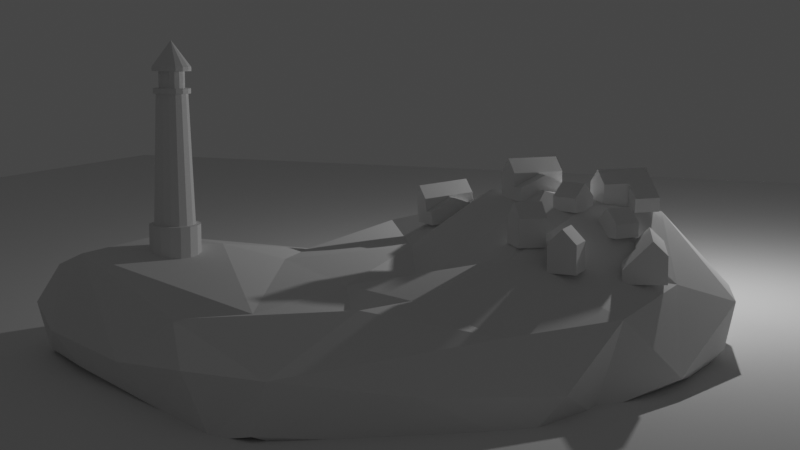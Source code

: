 # Source: lighthouse.blend  (saved by Blender 3.3.6; exported with 4.5.12 LTS)
import bpy
from mathutils import Matrix  # noqa: F401  (used for matrix-valued properties, if any)

bpy.ops.wm.read_factory_settings(use_empty=True)
scene = bpy.context.scene
scene.name = 'Scene'

# ---- collections
col_collection = bpy.data.collections.new('Collection'); scene.collection.children.link(col_collection)
col_houses = bpy.data.collections.new('Houses'); scene.collection.children.link(col_houses)

# ---- world
world_world = bpy.data.worlds.new('World'); scene.world = world_world
world_world.use_nodes = True; world_world.node_tree.nodes.clear()
_N = world_world.node_tree.nodes; _L = world_world.node_tree.links
n0 = _N.new('ShaderNodeOutputWorld'); n0.name = 'World Output'; n0.location = (300, 300)
n1 = _N.new('ShaderNodeBackground'); n1.name = 'Background'; n1.location = (10, 300)
n1.inputs[0].default_value = (0.05088, 0.05088, 0.05088, 1.0)
_L.new(n1.outputs[0], n0.inputs[0])
n0.is_active_output = True
world_world.color = (0.05088, 0.05088, 0.05088)
world_world.use_sun_shadow = False
world_world.sun_shadow_jitter_overblur = 0.0

# ---- cameras
cam_camera = bpy.data.cameras.new('Camera')
cam_camera.clip_end = 100.0
cam_camera.ortho_scale = 7.314

# ---- lights
light_light = bpy.data.lights.new('Light', 'POINT')
light_light.transmission_factor = 0.0
light_light.energy = 1000.0
light_light.shadow_soft_size = 0.1
light_light.shadow_maximum_resolution = 0.006
light_light.use_absolute_resolution = True

# ---- meshes
me_cylinder_001 = bpy.data.meshes.new('Cylinder.001')
me_cylinder_001.from_pydata([(0.0, 1.0, -1.0), (0.0, 0.8035, 1.0), (0.3827, 0.9239, -1.0), (0.3075, 0.7423, 1.0), (0.7071, 0.7071, -1.0), (0.5682, 0.5682, 1.0), (0.9239, 0.3827, -1.0), (0.7423, 0.3075, 1.0), (1.0, 0.0, -1.0), (0.8035, 0.0, 1.0), (0.9239, -0.3827, -1.0), (0.7423, -0.3075, 1.0), (0.7071, -0.7071, -1.0), (0.5682, -0.5682, 1.0), (0.3827, -0.9239, -1.0), (0.3075, -0.7423, 1.0), (0.0, -1.0, -1.0), (0.0, -0.8035, 1.0), (-0.3827, -0.9239, -1.0), (-0.3075, -0.7423, 1.0), (-0.7071, -0.7071, -1.0), (-0.5682, -0.5682, 1.0), (-0.9239, -0.3827, -1.0), (-0.7423, -0.3075, 1.0), (-1.0, 0.0, -1.0), (-0.8035, 0.0, 1.0), (-0.9239, 0.3827, -1.0), (-0.7423, 0.3075, 1.0), (-0.7071, 0.7071, -1.0), (-0.5682, 0.5682, 1.0), (-0.3827, 0.9239, -1.0), (-0.3075, 0.7423, 1.0), (0.3827, 0.9239, 1.0), (0.0, 1.0, 1.0), (0.7071, 0.7071, 1.0), (0.9239, 0.3827, 1.0), (1.0, 0.0, 1.0), (0.9239, -0.3827, 1.0), (0.7071, -0.7071, 1.0), (0.3827, -0.9239, 1.0), (0.0, -1.0, 1.0), (-0.3827, -0.9239, 1.0), (-0.7071, -0.7071, 1.0), (-0.9239, -0.3827, 1.0), (-1.0, 0.0, 1.0), (-0.9239, 0.3827, 1.0), (-0.7071, 0.7071, 1.0), (-0.3827, 0.9239, 1.0), (0.236, 0.5696, 6.001), (0.0, 0.6166, 6.001), (0.436, 0.436, 6.001), (0.5696, 0.236, 6.001), (0.6166, 0.0, 6.001), (0.5696, -0.236, 6.001), (0.436, -0.436, 6.001), (0.236, -0.5696, 6.001), (0.0, -0.6166, 6.001), (-0.236, -0.5696, 6.001), (-0.436, -0.436, 6.001), (-0.5696, -0.236, 6.001), (-0.6166, 0.0, 6.001), (-0.5696, 0.236, 6.001), (-0.436, 0.436, 6.001), (-0.236, 0.5696, 6.001), (0.2763, 0.6671, 6.001), (0.0, 0.722, 6.001), (0.5105, 0.5105, 6.001), (0.6671, 0.2763, 6.001), (0.722, 0.0, 6.001), (0.6671, -0.2763, 6.001), (0.5105, -0.5105, 6.001), (0.2763, -0.6671, 6.001), (0.0, -0.722, 6.001), (-0.2763, -0.6671, 6.001), (-0.5105, -0.5105, 6.001), (-0.6671, -0.2763, 6.001), (-0.722, 0.0, 6.001), (-0.6671, 0.2763, 6.001), (-0.5105, 0.5105, 6.001), (-0.2763, 0.6671, 6.001), (0.191, 0.4611, 6.197), (0.0, 0.4991, 6.197), (0.3529, 0.3529, 6.197), (0.4611, 0.191, 6.197), (0.4991, 0.0, 6.197), (0.4611, -0.191, 6.197), (0.3529, -0.3529, 6.197), (0.191, -0.4611, 6.197), (0.0, -0.4991, 6.197), (-0.191, -0.4611, 6.197), (-0.3529, -0.3529, 6.197), (-0.4611, -0.191, 6.197), (-0.4991, 0.0, 6.197), (-0.4611, 0.191, 6.197), (-0.3529, 0.3529, 6.197), (-0.191, 0.4611, 6.197), (0.2763, 0.6671, 6.197), (0.0, 0.722, 6.197), (0.5105, 0.5105, 6.197), (0.6671, 0.2763, 6.197), (0.722, 0.0, 6.197), (0.6671, -0.2763, 6.197), (0.5105, -0.5105, 6.197), (0.2763, -0.6671, 6.197), (0.0, -0.722, 6.197), (-0.2763, -0.6671, 6.197), (-0.5105, -0.5105, 6.197), (-0.6671, -0.2763, 6.197), (-0.722, 0.0, 6.197), (-0.6671, 0.2763, 6.197), (-0.5105, 0.5105, 6.197), (-0.2763, 0.6671, 6.197), (0.191, 0.4611, 6.84), (0.0, 0.4991, 6.84), (0.3529, 0.3529, 6.84), (0.4611, 0.191, 6.84), (0.4991, 0.0, 6.84), (0.4611, -0.191, 6.84), (0.3529, -0.3529, 6.84), (0.191, -0.4611, 6.84), (0.0, -0.4991, 6.84), (-0.191, -0.4611, 6.84), (-0.3529, -0.3529, 6.84), (-0.4611, -0.191, 6.84), (-0.4991, 0.0, 6.84), (-0.4611, 0.191, 6.84), (-0.3529, 0.3529, 6.84), (-0.191, 0.4611, 6.84), (0.2865, 0.6916, 6.84), (0.0, 0.7486, 6.84), (0.5293, 0.5293, 6.84), (0.6916, 0.2865, 6.84), (0.7486, 0.0, 6.84), (0.6916, -0.2865, 6.84), (0.5293, -0.5293, 6.84), (0.2865, -0.6916, 6.84), (0.0, -0.7486, 6.84), (-0.2865, -0.6916, 6.84), (-0.5293, -0.5293, 6.84), (-0.6916, -0.2865, 6.84), (-0.7486, 0.0, 6.84), (-0.6916, 0.2865, 6.84), (-0.5293, 0.5293, 6.84), (-0.2865, 0.6916, 6.84), (0.2865, 0.6916, 7.0), (0.0, 0.7486, 7.0), (0.5293, 0.5293, 7.0), (0.6916, 0.2865, 7.0), (0.7486, 0.0, 7.0), (0.6916, -0.2865, 7.0), (0.5293, -0.5293, 7.0), (0.2865, -0.6916, 7.0), (0.0, -0.7486, 7.0), (-0.2865, -0.6916, 7.0), (-0.5293, -0.5293, 7.0), (-0.6916, -0.2865, 7.0), (-0.7486, 0.0, 7.0), (-0.6916, 0.2865, 7.0), (-0.5293, 0.5293, 7.0), (-0.2865, 0.6916, 7.0), (0.0, 0.0, 7.989), (0.0, 0.0, 7.989), (0.0, 0.0, 7.989), (0.0, 0.0, 7.989), (0.0, 0.0, 7.989), (0.0, 0.0, 7.989), (0.0, 0.0, 7.989), (0.0, 0.0, 7.989), (0.0, 0.0, 7.989), (0.0, 0.0, 7.989), (0.0, 0.0, 7.989), (0.0, 0.0, 7.989), (0.0, 0.0, 7.989), (0.0, 0.0, 7.989), (0.0, 0.0, 7.989), (0.0, 0.0, 7.989)], [], [(0, 33, 32, 2), (2, 32, 34, 4), (4, 34, 35, 6), (6, 35, 36, 8), (8, 36, 37, 10), (10, 37, 38, 12), (12, 38, 39, 14), (14, 39, 40, 16), (16, 40, 41, 18), (18, 41, 42, 20), (20, 42, 43, 22), (22, 43, 44, 24), (24, 44, 45, 26), (26, 45, 46, 28), (29, 27, 61, 62), (28, 46, 47, 30), (30, 47, 33, 0), (0, 2, 4, 6, 8, 10, 12, 14, 16, 18, 20, 22, 24, 26, 28, 30), (1, 3, 32, 33), (3, 5, 34, 32), (5, 7, 35, 34), (7, 9, 36, 35), (9, 11, 37, 36), (11, 13, 38, 37), (13, 15, 39, 38), (15, 17, 40, 39), (17, 19, 41, 40), (19, 21, 42, 41), (21, 23, 43, 42), (23, 25, 44, 43), (25, 27, 45, 44), (27, 29, 46, 45), (29, 31, 47, 46), (31, 1, 33, 47), (52, 51, 67, 68), (15, 13, 54, 55), (31, 29, 62, 63), (17, 15, 55, 56), (3, 1, 49, 48), (1, 31, 63, 49), (19, 17, 56, 57), (5, 3, 48, 50), (21, 19, 57, 58), (7, 5, 50, 51), (23, 21, 58, 59), (9, 7, 51, 52), (25, 23, 59, 60), (11, 9, 52, 53), (27, 25, 60, 61), (13, 11, 53, 54), (73, 72, 104, 105), (60, 59, 75, 76), (53, 52, 68, 69), (61, 60, 76, 77), (54, 53, 69, 70), (62, 61, 77, 78), (55, 54, 70, 71), (63, 62, 78, 79), (56, 55, 71, 72), (48, 49, 65, 64), (49, 63, 79, 65), (57, 56, 72, 73), (50, 48, 64, 66), (58, 57, 73, 74), (51, 50, 66, 67), (59, 58, 74, 75), (90, 89, 121, 122), (66, 64, 96, 98), (74, 73, 105, 106), (67, 66, 98, 99), (75, 74, 106, 107), (68, 67, 99, 100), (76, 75, 107, 108), (69, 68, 100, 101), (77, 76, 108, 109), (70, 69, 101, 102), (78, 77, 109, 110), (71, 70, 102, 103), (79, 78, 110, 111), (72, 71, 103, 104), (64, 65, 97, 96), (65, 79, 111, 97), (81, 80, 96, 97), (80, 82, 98, 96), (82, 83, 99, 98), (83, 84, 100, 99), (84, 85, 101, 100), (85, 86, 102, 101), (86, 87, 103, 102), (87, 88, 104, 103), (88, 89, 105, 104), (89, 90, 106, 105), (90, 91, 107, 106), (91, 92, 108, 107), (92, 93, 109, 108), (93, 94, 110, 109), (94, 95, 111, 110), (95, 81, 97, 111), (127, 126, 142, 143), (83, 82, 114, 115), (91, 90, 122, 123), (84, 83, 115, 116), (92, 91, 123, 124), (85, 84, 116, 117), (93, 92, 124, 125), (86, 85, 117, 118), (94, 93, 125, 126), (87, 86, 118, 119), (95, 94, 126, 127), (88, 87, 119, 120), (80, 81, 113, 112), (81, 95, 127, 113), (89, 88, 120, 121), (82, 80, 112, 114), (136, 135, 151, 152), (120, 119, 135, 136), (112, 113, 129, 128), (113, 127, 143, 129), (121, 120, 136, 137), (114, 112, 128, 130), (122, 121, 137, 138), (115, 114, 130, 131), (123, 122, 138, 139), (116, 115, 131, 132), (124, 123, 139, 140), (117, 116, 132, 133), (125, 124, 140, 141), (118, 117, 133, 134), (126, 125, 141, 142), (119, 118, 134, 135), (157, 156, 172, 173), (128, 129, 145, 144), (129, 143, 159, 145), (137, 136, 152, 153), (130, 128, 144, 146), (138, 137, 153, 154), (131, 130, 146, 147), (139, 138, 154, 155), (132, 131, 147, 148), (140, 139, 155, 156), (133, 132, 148, 149), (141, 140, 156, 157), (134, 133, 149, 150), (142, 141, 157, 158), (135, 134, 150, 151), (143, 142, 158, 159), (160, 161, 175, 174, 173, 172, 171, 170, 169, 168, 167, 166, 165, 164, 163, 162), (150, 149, 165, 166), (158, 157, 173, 174), (151, 150, 166, 167), (159, 158, 174, 175), (152, 151, 167, 168), (144, 145, 161, 160), (145, 159, 175, 161), (153, 152, 168, 169), (146, 144, 160, 162), (154, 153, 169, 170), (147, 146, 162, 163), (155, 154, 170, 171), (148, 147, 163, 164), (156, 155, 171, 172), (149, 148, 164, 165)])
_uv = me_cylinder_001.uv_layers.new(name='UVMap')
_uv.uv.foreach_set('vector', [1.0, 0.5, 1.0, 1.0, 0.9375, 1.0, 0.9375, 0.5, 0.9375, 0.5, 0.9375, 1.0, 0.875, 1.0, 0.875, 0.5, 0.875, 0.5, 0.875, 1.0, 0.8125, 1.0, 0.8125, 0.5, 0.8125, 0.5, 0.8125, 1.0, 0.75, 1.0, 0.75, 0.5, 0.75, 0.5, 0.75, 1.0, 0.6875, 1.0, 0.6875, 0.5, 0.6875, 0.5, 0.6875, 1.0, 0.625, 1.0, 0.625, 0.5, 0.625, 0.5, 0.625, 1.0, 0.5625, 1.0, 0.5625, 0.5, 0.5625, 0.5, 0.5625, 1.0, 0.5, 1.0, 0.5, 0.5, 0.5, 0.5, 0.5, 1.0, 0.4375, 1.0, 0.4375, 0.5, 0.4375, 0.5, 0.4375, 1.0, 0.375, 1.0, 0.375, 0.5, 0.375, 0.5, 0.375, 1.0, 0.3125, 1.0, 0.3125, 0.5, 0.3125, 0.5, 0.3125, 1.0, 0.25, 1.0, 0.25, 0.5, 0.25, 0.5, 0.25, 1.0, 0.1875, 1.0, 0.1875, 0.5, 0.1875, 0.5, 0.1875, 1.0, 0.125, 1.0, 0.125, 0.5, 0.1136, 0.3864, 0.07184, 0.3238, 0.07184, 0.3238, 0.1136, 0.3864, 0.125, 0.5, 0.125, 1.0, 0.0625, 1.0, 0.0625, 0.5, 0.0625, 0.5, 0.0625, 1.0, 0.0, 1.0, 0.0, 0.5, 0.75, 0.49, 0.8418, 0.4717, 0.9197, 0.4197, 0.9717, 0.3418, 0.99, 0.25, 0.9717, 0.1582, 0.9197, 0.08029, 0.8418, 0.02827, 0.75, 0.01, 0.6582, 0.02827, 0.5803, 0.08029, 0.5283, 0.1582, 0.51, 0.25, 0.5283, 0.3418, 0.5803, 0.4197, 0.6582, 0.4717, 0.25, 0.4428, 0.3238, 0.4282, 0.3418, 0.4717, 0.25, 0.49, 0.3238, 0.4282, 0.3864, 0.3864, 0.4197, 0.4197, 0.3418, 0.4717, 0.3864, 0.3864, 0.4282, 0.3238, 0.4717, 0.3418, 0.4197, 0.4197, 0.4282, 0.3238, 0.4428, 0.25, 0.49, 0.25, 0.4717, 0.3418, 0.4428, 0.25, 0.4282, 0.1762, 0.4717, 0.1582, 0.49, 0.25, 0.4282, 0.1762, 0.3864, 0.1136, 0.4197, 0.08029, 0.4717, 0.1582, 0.3864, 0.1136, 0.3238, 0.07184, 0.3418, 0.02827, 0.4197, 0.08029, 0.3238, 0.07184, 0.25, 0.05716, 0.25, 0.01, 0.3418, 0.02827, 0.25, 0.05716, 0.1762, 0.07184, 0.1582, 0.02827, 0.25, 0.01, 0.1762, 0.07184, 0.1136, 0.1136, 0.08029, 0.08029, 0.1582, 0.02827, 0.1136, 0.1136, 0.07184, 0.1762, 0.02827, 0.1582, 0.08029, 0.08029, 0.07184, 0.1762, 0.05716, 0.25, 0.01, 0.25, 0.02827, 0.1582, 0.05716, 0.25, 0.07184, 0.3238, 0.02827, 0.3418, 0.01, 0.25, 0.07184, 0.3238, 0.1136, 0.3864, 0.08029, 0.4197, 0.02827, 0.3418, 0.1136, 0.3864, 0.1762, 0.4282, 0.1582, 0.4717, 0.08029, 0.4197, 0.1762, 0.4282, 0.25, 0.4428, 0.25, 0.49, 0.1582, 0.4717, 0.4428, 0.25, 0.4282, 0.3238, 0.4282, 0.3238, 0.4428, 0.25, 0.3238, 0.07184, 0.3864, 0.1136, 0.3864, 0.1136, 0.3238, 0.07184, 0.1762, 0.4282, 0.1136, 0.3864, 0.1136, 0.3864, 0.1762, 0.4282, 0.25, 0.05716, 0.3238, 0.07184, 0.3238, 0.07184, 0.25, 0.05716, 0.3238, 0.4282, 0.25, 0.4428, 0.25, 0.4428, 0.3238, 0.4282, 0.25, 0.4428, 0.1762, 0.4282, 0.1762, 0.4282, 0.25, 0.4428, 0.1762, 0.07184, 0.25, 0.05716, 0.25, 0.05716, 0.1762, 0.07184, 0.3864, 0.3864, 0.3238, 0.4282, 0.3238, 0.4282, 0.3864, 0.3864, 0.1136, 0.1136, 0.1762, 0.07184, 0.1762, 0.07184, 0.1136, 0.1136, 0.4282, 0.3238, 0.3864, 0.3864, 0.3864, 0.3864, 0.4282, 0.3238, 0.07184, 0.1762, 0.1136, 0.1136, 0.1136, 0.1136, 0.07184, 0.1762, 0.4428, 0.25, 0.4282, 0.3238, 0.4282, 0.3238, 0.4428, 0.25, 0.05716, 0.25, 0.07184, 0.1762, 0.07184, 0.1762, 0.05716, 0.25, 0.4282, 0.1762, 0.4428, 0.25, 0.4428, 0.25, 0.4282, 0.1762, 0.07184, 0.3238, 0.05716, 0.25, 0.05716, 0.25, 0.07184, 0.3238, 0.3864, 0.1136, 0.4282, 0.1762, 0.4282, 0.1762, 0.3864, 0.1136, 0.1762, 0.07184, 0.25, 0.05716, 0.25, 0.05716, 0.1762, 0.07184, 0.05716, 0.25, 0.07184, 0.1762, 0.07184, 0.1762, 0.05716, 0.25, 0.4282, 0.1762, 0.4428, 0.25, 0.4428, 0.25, 0.4282, 0.1762, 0.07184, 0.3238, 0.05716, 0.25, 0.05716, 0.25, 0.07184, 0.3238, 0.3864, 0.1136, 0.4282, 0.1762, 0.4282, 0.1762, 0.3864, 0.1136, 0.1136, 0.3864, 0.07184, 0.3238, 0.07184, 0.3238, 0.1136, 0.3864, 0.3238, 0.07184, 0.3864, 0.1136, 0.3864, 0.1136, 0.3238, 0.07184, 0.1762, 0.4282, 0.1136, 0.3864, 0.1136, 0.3864, 0.1762, 0.4282, 0.25, 0.05716, 0.3238, 0.07184, 0.3238, 0.07184, 0.25, 0.05716, 0.3238, 0.4282, 0.25, 0.4428, 0.25, 0.4428, 0.3238, 0.4282, 0.25, 0.4428, 0.1762, 0.4282, 0.1762, 0.4282, 0.25, 0.4428, 0.1762, 0.07184, 0.25, 0.05716, 0.25, 0.05716, 0.1762, 0.07184, 0.3864, 0.3864, 0.3238, 0.4282, 0.3238, 0.4282, 0.3864, 0.3864, 0.1136, 0.1136, 0.1762, 0.07184, 0.1762, 0.07184, 0.1136, 0.1136, 0.4282, 0.3238, 0.3864, 0.3864, 0.3864, 0.3864, 0.4282, 0.3238, 0.07184, 0.1762, 0.1136, 0.1136, 0.1136, 0.1136, 0.07184, 0.1762, 0.1557, 0.1557, 0.199, 0.1268, 0.199, 0.1268, 0.1557, 0.1557, 0.3864, 0.3864, 0.3238, 0.4282, 0.3238, 0.4282, 0.3864, 0.3864, 0.1136, 0.1136, 0.1762, 0.07184, 0.1762, 0.07184, 0.1136, 0.1136, 0.4282, 0.3238, 0.3864, 0.3864, 0.3864, 0.3864, 0.4282, 0.3238, 0.07184, 0.1762, 0.1136, 0.1136, 0.1136, 0.1136, 0.07184, 0.1762, 0.4428, 0.25, 0.4282, 0.3238, 0.4282, 0.3238, 0.4428, 0.25, 0.05716, 0.25, 0.07184, 0.1762, 0.07184, 0.1762, 0.05716, 0.25, 0.4282, 0.1762, 0.4428, 0.25, 0.4428, 0.25, 0.4282, 0.1762, 0.07184, 0.3238, 0.05716, 0.25, 0.05716, 0.25, 0.07184, 0.3238, 0.3864, 0.1136, 0.4282, 0.1762, 0.4282, 0.1762, 0.3864, 0.1136, 0.1136, 0.3864, 0.07184, 0.3238, 0.07184, 0.3238, 0.1136, 0.3864, 0.3238, 0.07184, 0.3864, 0.1136, 0.3864, 0.1136, 0.3238, 0.07184, 0.1762, 0.4282, 0.1136, 0.3864, 0.1136, 0.3864, 0.1762, 0.4282, 0.25, 0.05716, 0.3238, 0.07184, 0.3238, 0.07184, 0.25, 0.05716, 0.3238, 0.4282, 0.25, 0.4428, 0.25, 0.4428, 0.3238, 0.4282, 0.25, 0.4428, 0.1762, 0.4282, 0.1762, 0.4282, 0.25, 0.4428, 0.25, 0.3833, 0.301, 0.3732, 0.3238, 0.4282, 0.25, 0.4428, 0.301, 0.3732, 0.3443, 0.3443, 0.3864, 0.3864, 0.3238, 0.4282, 0.3443, 0.3443, 0.3732, 0.301, 0.4282, 0.3238, 0.3864, 0.3864, 0.3732, 0.301, 0.3833, 0.25, 0.4428, 0.25, 0.4282, 0.3238, 0.3833, 0.25, 0.3732, 0.199, 0.4282, 0.1762, 0.4428, 0.25, 0.3732, 0.199, 0.3443, 0.1557, 0.3864, 0.1136, 0.4282, 0.1762, 0.3443, 0.1557, 0.301, 0.1268, 0.3238, 0.07184, 0.3864, 0.1136, 0.301, 0.1268, 0.25, 0.1167, 0.25, 0.05716, 0.3238, 0.07184, 0.25, 0.1167, 0.199, 0.1268, 0.1762, 0.07184, 0.25, 0.05716, 0.199, 0.1268, 0.1557, 0.1557, 0.1136, 0.1136, 0.1762, 0.07184, 0.1557, 0.1557, 0.1268, 0.199, 0.07184, 0.1762, 0.1136, 0.1136, 0.1268, 0.199, 0.1167, 0.25, 0.05716, 0.25, 0.07184, 0.1762, 0.1167, 0.25, 0.1268, 0.301, 0.07184, 0.3238, 0.05716, 0.25, 0.1268, 0.301, 0.1557, 0.3443, 0.1136, 0.3864, 0.07184, 0.3238, 0.1557, 0.3443, 0.199, 0.3732, 0.1762, 0.4282, 0.1136, 0.3864, 0.199, 0.3732, 0.25, 0.3833, 0.25, 0.4428, 0.1762, 0.4282, 0.199, 0.3732, 0.1557, 0.3443, 0.1557, 0.3443, 0.199, 0.3732, 0.3732, 0.301, 0.3443, 0.3443, 0.3443, 0.3443, 0.3732, 0.301, 0.1268, 0.199, 0.1557, 0.1557, 0.1557, 0.1557, 0.1268, 0.199, 0.3833, 0.25, 0.3732, 0.301, 0.3732, 0.301, 0.3833, 0.25, 0.1167, 0.25, 0.1268, 0.199, 0.1268, 0.199, 0.1167, 0.25, 0.3732, 0.199, 0.3833, 0.25, 0.3833, 0.25, 0.3732, 0.199, 0.1268, 0.301, 0.1167, 0.25, 0.1167, 0.25, 0.1268, 0.301, 0.3443, 0.1557, 0.3732, 0.199, 0.3732, 0.199, 0.3443, 0.1557, 0.1557, 0.3443, 0.1268, 0.301, 0.1268, 0.301, 0.1557, 0.3443, 0.301, 0.1268, 0.3443, 0.1557, 0.3443, 0.1557, 0.301, 0.1268, 0.199, 0.3732, 0.1557, 0.3443, 0.1557, 0.3443, 0.199, 0.3732, 0.25, 0.1167, 0.301, 0.1268, 0.301, 0.1268, 0.25, 0.1167, 0.301, 0.3732, 0.25, 0.3833, 0.25, 0.3833, 0.301, 0.3732, 0.25, 0.3833, 0.199, 0.3732, 0.199, 0.3732, 0.25, 0.3833, 0.199, 0.1268, 0.25, 0.1167, 0.25, 0.1167, 0.199, 0.1268, 0.3443, 0.3443, 0.301, 0.3732, 0.301, 0.3732, 0.3443, 0.3443, 0.25, 0.1167, 0.301, 0.1268, 0.301, 0.1268, 0.25, 0.1167, 0.25, 0.1167, 0.301, 0.1268, 0.301, 0.1268, 0.25, 0.1167, 0.301, 0.3732, 0.25, 0.3833, 0.25, 0.3833, 0.301, 0.3732, 0.25, 0.3833, 0.199, 0.3732, 0.199, 0.3732, 0.25, 0.3833, 0.199, 0.1268, 0.25, 0.1167, 0.25, 0.1167, 0.199, 0.1268, 0.3443, 0.3443, 0.301, 0.3732, 0.301, 0.3732, 0.3443, 0.3443, 0.1557, 0.1557, 0.199, 0.1268, 0.199, 0.1268, 0.1557, 0.1557, 0.3732, 0.301, 0.3443, 0.3443, 0.3443, 0.3443, 0.3732, 0.301, 0.1268, 0.199, 0.1557, 0.1557, 0.1557, 0.1557, 0.1268, 0.199, 0.3833, 0.25, 0.3732, 0.301, 0.3732, 0.301, 0.3833, 0.25, 0.1167, 0.25, 0.1268, 0.199, 0.1268, 0.199, 0.1167, 0.25, 0.3732, 0.199, 0.3833, 0.25, 0.3833, 0.25, 0.3732, 0.199, 0.1268, 0.301, 0.1167, 0.25, 0.1167, 0.25, 0.1268, 0.301, 0.3443, 0.1557, 0.3732, 0.199, 0.3732, 0.199, 0.3443, 0.1557, 0.1557, 0.3443, 0.1268, 0.301, 0.1268, 0.301, 0.1557, 0.3443, 0.301, 0.1268, 0.3443, 0.1557, 0.3443, 0.1557, 0.301, 0.1268, 0.1268, 0.301, 0.1167, 0.25, 0.1167, 0.25, 0.1268, 0.301, 0.301, 0.3732, 0.25, 0.3833, 0.25, 0.3833, 0.301, 0.3732, 0.25, 0.3833, 0.199, 0.3732, 0.199, 0.3732, 0.25, 0.3833, 0.199, 0.1268, 0.25, 0.1167, 0.25, 0.1167, 0.199, 0.1268, 0.3443, 0.3443, 0.301, 0.3732, 0.301, 0.3732, 0.3443, 0.3443, 0.1557, 0.1557, 0.199, 0.1268, 0.199, 0.1268, 0.1557, 0.1557, 0.3732, 0.301, 0.3443, 0.3443, 0.3443, 0.3443, 0.3732, 0.301, 0.1268, 0.199, 0.1557, 0.1557, 0.1557, 0.1557, 0.1268, 0.199, 0.3833, 0.25, 0.3732, 0.301, 0.3732, 0.301, 0.3833, 0.25, 0.1167, 0.25, 0.1268, 0.199, 0.1268, 0.199, 0.1167, 0.25, 0.3732, 0.199, 0.3833, 0.25, 0.3833, 0.25, 0.3732, 0.199, 0.1268, 0.301, 0.1167, 0.25, 0.1167, 0.25, 0.1268, 0.301, 0.3443, 0.1557, 0.3732, 0.199, 0.3732, 0.199, 0.3443, 0.1557, 0.1557, 0.3443, 0.1268, 0.301, 0.1268, 0.301, 0.1557, 0.3443, 0.301, 0.1268, 0.3443, 0.1557, 0.3443, 0.1557, 0.301, 0.1268, 0.199, 0.3732, 0.1557, 0.3443, 0.1557, 0.3443, 0.199, 0.3732, 0.301, 0.3732, 0.25, 0.3833, 0.199, 0.3732, 0.1557, 0.3443, 0.1268, 0.301, 0.1167, 0.25, 0.1268, 0.199, 0.1557, 0.1557, 0.199, 0.1268, 0.25, 0.1167, 0.301, 0.1268, 0.3443, 0.1557, 0.3732, 0.199, 0.3833, 0.25, 0.3732, 0.301, 0.3443, 0.3443, 0.3443, 0.1557, 0.3732, 0.199, 0.3732, 0.199, 0.3443, 0.1557, 0.1557, 0.3443, 0.1268, 0.301, 0.1268, 0.301, 0.1557, 0.3443, 0.301, 0.1268, 0.3443, 0.1557, 0.3443, 0.1557, 0.301, 0.1268, 0.199, 0.3732, 0.1557, 0.3443, 0.1557, 0.3443, 0.199, 0.3732, 0.25, 0.1167, 0.301, 0.1268, 0.301, 0.1268, 0.25, 0.1167, 0.301, 0.3732, 0.25, 0.3833, 0.25, 0.3833, 0.301, 0.3732, 0.25, 0.3833, 0.199, 0.3732, 0.199, 0.3732, 0.25, 0.3833, 0.199, 0.1268, 0.25, 0.1167, 0.25, 0.1167, 0.199, 0.1268, 0.3443, 0.3443, 0.301, 0.3732, 0.301, 0.3732, 0.3443, 0.3443, 0.1557, 0.1557, 0.199, 0.1268, 0.199, 0.1268, 0.1557, 0.1557, 0.3732, 0.301, 0.3443, 0.3443, 0.3443, 0.3443, 0.3732, 0.301, 0.1268, 0.199, 0.1557, 0.1557, 0.1557, 0.1557, 0.1268, 0.199, 0.3833, 0.25, 0.3732, 0.301, 0.3732, 0.301, 0.3833, 0.25, 0.1167, 0.25, 0.1268, 0.199, 0.1268, 0.199, 0.1167, 0.25, 0.3732, 0.199, 0.3833, 0.25, 0.3833, 0.25, 0.3732, 0.199])
me_cylinder_001.update()
me_icosphere = bpy.data.meshes.new('Icosphere')
me_icosphere.from_pydata([(3.472, 5.347, -0.05587), (2.696, 6.749, 0.09262), (4.675, -5.036, 0.2183), (9.117, 1.811, 0.4303), (3.993, 6.638, 0.9455), (3.605, -5.286, 0.687), (5.877, 5.697, 0.637), (7.482, -0.3674, -0.1188), (-1.025, -3.979, -0.06744), (-0.001748, -4.737, -0.7033), (-2.229, -3.808, 0.8023), (2.364, -5.818, 0.832), (2.437, 3.405, -0.6872), (4.768, 5.999, -0.00399), (-0.6974, -1.948, -0.7325), (-0.3789, 3.977, 1.235), (-1.477, 4.107, 0.4377), (0.09988, -0.372, 3.084), (-0.8096, 1.976, -1.013), (3.514, 0.3743, -1.005), (-3.424, -0.3165, 0.2435), (4.996, 0.1735, 1.696), (3.681, 4.905, 1.479), (-2.597, 0.3288, 1.566), (-3.275, -2.353, 1.076), (1.417, -1.087, 2.961), (5.132, -4.675, 0.9887), (2.651, -4.207, -0.2729), (2.486, -5.759, 0.2308), (3.936, -4.514, 1.616), (5.486, -1.056, -0.5611), (1.085, -4.533, 1.508), (8.607, 1.864, -0.08896), (-0.02599, -1.228, -1.195), (4.278, -4.329, -0.4365), (9.126, 3.74, 0.9641), (2.198, -1.819, 2.525), (3.479, 6.663, -0.08696), (-0.6774, -4.464, 1.118), (7.479, 4.409, 2.154), (-1.71, 3.116, -0.137), (-0.8818, -0.05635, 2.918), (0.7118, -0.4336, -1.084), (2.508, 6.644, 0.9462), (0.8028, -2.551, -0.7384), (2.052, 1.48, 1.417), (-0.2535, -4.904, 0.1152), (-2.272, -3.3, -0.2031), (7.287, 2.239, 2.159), (2.73, 0.07986, 1.88), (-0.56, -3.172, 2.345), (0.1144, 1.903, 2.134), (-1.088, -0.5415, -0.6026), (-1.121, -2.384, 2.389), (-2.957, 1.987, 0.294), (-1.992, 2.22, 1.293), (-2.952, 0.1843, -0.1861), (-2.036, -1.261, 2.671), (4.631, -3.541, 1.777), (6.442, -2.073, 0.9198), (5.939, -0.5728, 1.326), (-0.9073, 4.686, -0.2442), (2.455, 3.623, 1.315), (-3.562, -0.7648, 1.09), (1.1, 4.924, -0.9144), (0.4728, 5.44, 0.5707), (1.84, 4.692, 1.658), (2.958, 2.744, 1.591), (1.325, 3.662, 1.638), (8.034, 4.673, 0.7116), (4.95, 5.368, 1.381), (4.667, 3.885, -0.693), (7.288, 4.819, 0.144), (4.979, 2.424, -0.6368), (8.735, 3.5, 1.697), (5.681, 2.474, 2.135), (7.336, 3.001, -0.08234), (8.801, 3.789, 0.07677), (4.627, 1.933, 1.806), (5.959, 1.423, -0.1169)], [], [(66, 70, 43), (70, 66, 22), (61, 65, 1), (37, 4, 13), (79, 32, 30), (7, 30, 32), (7, 2, 30), (7, 32, 3), (28, 27, 5), (31, 11, 29), (38, 31, 50), (64, 1, 12), (13, 72, 71), (42, 33, 52), (33, 44, 14), (38, 46, 11), (33, 42, 44), (33, 14, 52), (61, 64, 40), (54, 63, 23), (20, 54, 56), (12, 19, 42), (1, 37, 0), (36, 49, 25), (40, 55, 16), (16, 61, 40), (64, 42, 18), (42, 27, 44), (3, 35, 74), (17, 25, 45), (57, 24, 10), (70, 4, 43), (23, 63, 57), (16, 55, 15), (51, 41, 17), (52, 56, 18), (28, 9, 27), (8, 46, 10), (24, 63, 20), (64, 18, 40), (56, 52, 47), (20, 56, 47), (18, 42, 52), (30, 19, 73), (42, 64, 12), (1, 0, 12), (71, 19, 12), (26, 5, 2), (47, 52, 14), (45, 51, 17), (25, 49, 45), (43, 65, 15), (9, 46, 8), (30, 34, 19), (27, 2, 5), (44, 9, 8), (28, 11, 46), (47, 10, 24), (31, 36, 25), (12, 0, 71), (53, 17, 57), (49, 67, 45), (70, 39, 6), (8, 47, 14), (57, 10, 53), (25, 50, 31), (55, 54, 23), (36, 29, 58), (17, 53, 25), (41, 23, 57), (42, 19, 27), (19, 34, 27), (60, 48, 21), (7, 59, 2), (2, 34, 30), (26, 29, 5), (49, 21, 78), (49, 58, 21), (2, 59, 26), (21, 75, 78), (72, 13, 6), (24, 57, 63), (37, 13, 0), (6, 4, 70), (27, 34, 2), (59, 7, 3), (31, 38, 11), (47, 8, 10), (27, 9, 44), (28, 46, 9), (26, 58, 29), (29, 11, 5), (23, 41, 51), (30, 73, 79), (10, 38, 50), (11, 28, 5), (53, 50, 25), (4, 37, 43), (10, 50, 53), (54, 55, 40), (68, 51, 67), (60, 21, 58), (26, 59, 58), (59, 60, 58), (39, 69, 6), (65, 43, 1), (24, 20, 47), (54, 40, 18), (51, 55, 23), (66, 15, 68), (62, 66, 68), (16, 65, 61), (46, 38, 10), (63, 54, 20), (67, 22, 62), (73, 71, 76), (65, 16, 15), (74, 69, 39), (71, 72, 76), (69, 74, 35), (62, 68, 67), (6, 13, 4), (68, 15, 51), (15, 66, 43), (37, 1, 43), (75, 21, 48), (62, 22, 66), (18, 56, 54), (55, 51, 15), (58, 49, 36), (45, 67, 51), (69, 35, 77), (13, 71, 0), (74, 59, 3), (70, 22, 39), (77, 72, 69), (3, 77, 35), (48, 59, 74), (39, 22, 75), (36, 31, 29), (72, 6, 69), (73, 76, 79), (17, 41, 57), (44, 8, 14), (78, 22, 67), (75, 22, 78), (48, 74, 39), (1, 64, 61), (75, 48, 39), (79, 77, 32), (76, 77, 79), (19, 71, 73), (59, 48, 60), (3, 32, 77), (78, 67, 49), (77, 76, 72)])
me_icosphere.update()
me_plane = bpy.data.meshes.new('Plane')
me_plane.from_pydata([(-1.0, -1.0, 0.0), (1.0, -1.0, 0.0), (-1.0, 1.0, 0.0), (1.0, 1.0, 0.0)], [], [(0, 1, 3, 2)])
_uv = me_plane.uv_layers.new(name='UVMap')
_uv.uv.foreach_set('vector', [0.0, 0.0, 1.0, 0.0, 1.0, 1.0, 0.0, 1.0])
me_plane.update()
me_cube_003 = bpy.data.meshes.new('Cube.003')
me_cube_003.from_pydata([(-1.0, -1.0, -0.3159), (-1.0, -1.0, 1.684), (-1.0, 1.0, -0.3159), (-1.0, 1.0, 1.684), (1.0, -1.0, -0.3159), (1.0, -1.0, 1.684), (1.0, 1.0, -0.3159), (1.0, 1.0, 1.684), (0.0, 1.0, -0.3159), (0.0, 1.0, 2.684), (0.0, -1.0, -0.3159), (0.0, -1.0, 2.684)], [], [(0, 1, 3, 2), (8, 9, 7, 6), (6, 7, 5, 4), (10, 11, 1, 0), (8, 6, 4, 10), (9, 3, 1, 11), (7, 9, 11, 5), (2, 8, 10, 0), (4, 5, 11, 10), (2, 3, 9, 8)])
_uv = me_cube_003.uv_layers.new(name='UVMap')
_uv.uv.foreach_set('vector', [0.375, 0.0, 0.625, 0.0, 0.625, 0.25, 0.375, 0.25, 0.375, 0.375, 0.625, 0.375, 0.625, 0.5, 0.375, 0.5, 0.375, 0.5, 0.625, 0.5, 0.625, 0.75, 0.375, 0.75, 0.375, 0.875, 0.625, 0.875, 0.625, 1.0, 0.375, 1.0, 0.25, 0.5, 0.375, 0.5, 0.375, 0.75, 0.25, 0.75, 0.75, 0.5, 0.875, 0.5, 0.875, 0.75, 0.75, 0.75, 0.625, 0.5, 0.75, 0.5, 0.75, 0.75, 0.625, 0.75, 0.125, 0.5, 0.25, 0.5, 0.25, 0.75, 0.125, 0.75, 0.375, 0.75, 0.625, 0.75, 0.625, 0.875, 0.375, 0.875, 0.375, 0.25, 0.625, 0.25, 0.625, 0.375, 0.375, 0.375])
me_cube_003.update()
me_cube_008 = bpy.data.meshes.new('Cube.008')
me_cube_008.from_pydata([(-1.0, -1.0, -0.3159), (-1.0, -1.0, 0.6841), (-1.0, 1.0, -0.3159), (-1.0, 1.0, 0.6841), (1.0, -1.0, -0.3159), (1.0, -1.0, 0.6841), (1.0, 1.0, -0.3159), (1.0, 1.0, 0.6841), (0.0, 1.0, -0.3159), (0.0, 1.0, 1.684), (0.0, -1.0, -0.3159), (0.0, -1.0, 1.684)], [], [(0, 1, 3, 2), (8, 9, 7, 6), (6, 7, 5, 4), (10, 11, 1, 0), (8, 6, 4, 10), (9, 3, 1, 11), (7, 9, 11, 5), (2, 8, 10, 0), (4, 5, 11, 10), (2, 3, 9, 8)])
_uv = me_cube_008.uv_layers.new(name='UVMap')
_uv.uv.foreach_set('vector', [0.375, 0.0, 0.625, 0.0, 0.625, 0.25, 0.375, 0.25, 0.375, 0.375, 0.625, 0.375, 0.625, 0.5, 0.375, 0.5, 0.375, 0.5, 0.625, 0.5, 0.625, 0.75, 0.375, 0.75, 0.375, 0.875, 0.625, 0.875, 0.625, 1.0, 0.375, 1.0, 0.25, 0.5, 0.375, 0.5, 0.375, 0.75, 0.25, 0.75, 0.75, 0.5, 0.875, 0.5, 0.875, 0.75, 0.75, 0.75, 0.625, 0.5, 0.75, 0.5, 0.75, 0.75, 0.625, 0.75, 0.125, 0.5, 0.25, 0.5, 0.25, 0.75, 0.125, 0.75, 0.375, 0.75, 0.625, 0.75, 0.625, 0.875, 0.375, 0.875, 0.375, 0.25, 0.625, 0.25, 0.625, 0.375, 0.375, 0.375])
me_cube_008.update()
me_cube_006 = bpy.data.meshes.new('Cube.006')
me_cube_006.from_pydata([(-1.0, -2.091, -0.3159), (-1.0, -2.091, 1.684), (-1.0, 1.909, -0.3159), (-1.0, 1.909, 1.684), (1.0, -2.091, -0.3159), (1.0, -2.091, 1.684), (1.0, 1.909, -0.3159), (1.0, 1.909, 1.684), (0.0, 1.909, -0.3159), (0.0, 1.909, 2.684), (0.0, -2.091, -0.3159), (0.0, -2.091, 2.684), (-1.0, -0.09091, -0.3159), (-1.0, -0.09091, 1.684), (1.0, -0.09091, -0.3159), (1.0, -0.09091, 1.684), (0.0, -0.09091, 2.684), (0.0, -0.09091, -0.3159), (1.993, 1.909, 0.6841), (1.993, 1.909, -0.3159), (1.993, -0.09091, -0.3159), (1.993, -0.09091, 0.6841)], [], [(12, 13, 3, 2), (8, 9, 7, 6), (14, 15, 5, 4), (10, 11, 1, 0), (17, 14, 4, 10), (16, 13, 1, 11), (15, 16, 11, 5), (12, 17, 10, 0), (4, 5, 11, 10), (2, 3, 9, 8), (2, 8, 17, 12), (7, 9, 16, 15), (9, 3, 13, 16), (8, 6, 14, 17), (14, 6, 19, 20), (0, 1, 13, 12), (19, 18, 21, 20), (7, 15, 21, 18), (15, 14, 20, 21), (6, 7, 18, 19)])
_uv = me_cube_006.uv_layers.new(name='UVMap')
_uv.uv.foreach_set('vector', [0.375, 0.125, 0.625, 0.125, 0.625, 0.25, 0.375, 0.25, 0.375, 0.375, 0.625, 0.375, 0.625, 0.5, 0.375, 0.5, 0.375, 0.625, 0.625, 0.625, 0.625, 0.75, 0.375, 0.75, 0.375, 0.875, 0.625, 0.875, 0.625, 1.0, 0.375, 1.0, 0.25, 0.625, 0.375, 0.625, 0.375, 0.75, 0.25, 0.75, 0.75, 0.625, 0.875, 0.625, 0.875, 0.75, 0.75, 0.75, 0.625, 0.625, 0.75, 0.625, 0.75, 0.75, 0.625, 0.75, 0.125, 0.625, 0.25, 0.625, 0.25, 0.75, 0.125, 0.75, 0.375, 0.75, 0.625, 0.75, 0.625, 0.875, 0.375, 0.875, 0.375, 0.25, 0.625, 0.25, 0.625, 0.375, 0.375, 0.375, 0.125, 0.5, 0.25, 0.5, 0.25, 0.625, 0.125, 0.625, 0.625, 0.5, 0.75, 0.5, 0.75, 0.625, 0.625, 0.625, 0.75, 0.5, 0.875, 0.5, 0.875, 0.625, 0.75, 0.625, 0.25, 0.5, 0.375, 0.5, 0.375, 0.625, 0.25, 0.625, 0.375, 0.625, 0.375, 0.5, 0.375, 0.5, 0.375, 0.625, 0.375, 0.0, 0.625, 0.0, 0.625, 0.125, 0.375, 0.125, 0.375, 0.5, 0.625, 0.5, 0.625, 0.625, 0.375, 0.625, 0.625, 0.5, 0.625, 0.625, 0.625, 0.625, 0.625, 0.5, 0.625, 0.625, 0.375, 0.625, 0.375, 0.625, 0.625, 0.625, 0.375, 0.5, 0.625, 0.5, 0.625, 0.5, 0.375, 0.5])
me_cube_006.update()
me_cube_010 = bpy.data.meshes.new('Cube.010')
me_cube_010.from_pydata([(-1.0, -1.0, -0.3159), (-1.0, -1.0, 1.684), (-1.0, 1.0, -0.3159), (-1.0, 1.0, 1.684), (1.0, -1.0, -0.3159), (1.0, -1.0, 1.684), (1.0, 1.0, -0.3159), (1.0, 1.0, 1.684), (0.0, 1.0, -0.3159), (0.0, 1.0, 2.684), (0.0, -1.0, -0.3159), (0.0, -1.0, 2.684), (-1.0, -1.0, 0.6841), (-1.0, 1.0, 0.6841), (1.0, 1.0, 0.6841), (1.0, -1.0, 0.6841), (0.0, -1.0, 0.6841), (0.0, 1.0, 0.6841), (-2.0, 1.0, -0.3159), (-2.0, -1.0, -0.3159), (-2.0, 1.0, 0.6841), (-2.0, -1.0, 0.6841), (-1.0, 0.0, -0.3159), (-1.0, 0.0, 1.684), (1.0, 0.0, -0.3159), (1.0, 0.0, 1.684), (0.0, 0.0, 2.684), (0.0, 0.0, -0.3159), (1.0, 0.0, 0.6841), (-1.0, 0.0, 1.565), (-2.0, 0.0, -0.3159), (-2.0, 0.0, 1.565)], [], [(29, 23, 3, 13), (17, 9, 7, 14), (28, 25, 5, 15), (16, 11, 1, 12), (27, 24, 4, 10), (26, 23, 1, 11), (25, 26, 11, 5), (22, 27, 10, 0), (15, 5, 11, 16), (13, 3, 9, 17), (2, 13, 17, 8), (4, 15, 16, 10), (10, 16, 12, 0), (24, 28, 15, 4), (8, 17, 14, 6), (22, 0, 19, 30), (30, 31, 20, 18), (0, 12, 21, 19), (29, 13, 20, 31), (13, 2, 18, 20), (12, 29, 31, 21), (19, 21, 31, 30), (2, 22, 30, 18), (6, 14, 28, 24), (2, 8, 27, 22), (7, 9, 26, 25), (9, 3, 23, 26), (8, 6, 24, 27), (14, 7, 25, 28), (12, 1, 23, 29)])
_uv = me_cube_010.uv_layers.new(name='UVMap')
_uv.uv.foreach_set('vector', [0.5, 0.125, 0.625, 0.125, 0.625, 0.25, 0.5, 0.25, 0.4583, 0.375, 0.625, 0.375, 0.625, 0.5, 0.5, 0.5, 0.5, 0.625, 0.625, 0.625, 0.625, 0.75, 0.5, 0.75, 0.4583, 0.875, 0.625, 0.875, 0.625, 1.0, 0.5, 1.0, 0.25, 0.625, 0.375, 0.625, 0.375, 0.75, 0.25, 0.75, 0.75, 0.625, 0.875, 0.625, 0.875, 0.75, 0.75, 0.75, 0.625, 0.625, 0.75, 0.625, 0.75, 0.75, 0.625, 0.75, 0.125, 0.625, 0.25, 0.625, 0.25, 0.75, 0.125, 0.75, 0.5, 0.75, 0.625, 0.75, 0.625, 0.875, 0.4583, 0.875, 0.5, 0.25, 0.625, 0.25, 0.625, 0.375, 0.4583, 0.375, 0.375, 0.25, 0.5, 0.25, 0.4583, 0.375, 0.375, 0.375, 0.375, 0.75, 0.5, 0.75, 0.4583, 0.875, 0.375, 0.875, 0.375, 0.875, 0.4583, 0.875, 0.5, 1.0, 0.375, 1.0, 0.375, 0.625, 0.5, 0.625, 0.5, 0.75, 0.375, 0.75, 0.375, 0.375, 0.4583, 0.375, 0.5, 0.5, 0.375, 0.5, 0.125, 0.625, 0.125, 0.75, 0.125, 0.75, 0.125, 0.625, 0.375, 0.125, 0.5, 0.125, 0.5, 0.25, 0.375, 0.25, 0.375, 1.0, 0.5, 1.0, 0.5, 1.0, 0.375, 1.0, 0.5, 0.125, 0.5, 0.25, 0.5, 0.25, 0.5, 0.125, 0.5, 0.25, 0.375, 0.25, 0.375, 0.25, 0.5, 0.25, 0.5, 0.0, 0.5, 0.125, 0.5, 0.125, 0.5, 0.0, 0.375, 0.0, 0.5, 0.0, 0.5, 0.125, 0.375, 0.125, 0.125, 0.5, 0.125, 0.625, 0.125, 0.625, 0.125, 0.5, 0.375, 0.5, 0.5, 0.5, 0.5, 0.625, 0.375, 0.625, 0.125, 0.5, 0.25, 0.5, 0.25, 0.625, 0.125, 0.625, 0.625, 0.5, 0.75, 0.5, 0.75, 0.625, 0.625, 0.625, 0.75, 0.5, 0.875, 0.5, 0.875, 0.625, 0.75, 0.625, 0.25, 0.5, 0.375, 0.5, 0.375, 0.625, 0.25, 0.625, 0.5, 0.5, 0.625, 0.5, 0.625, 0.625, 0.5, 0.625, 0.5, 0.0, 0.625, 0.0, 0.625, 0.125, 0.5, 0.125])
me_cube_010.update()
me_cube_011 = bpy.data.meshes.new('Cube.011')
me_cube_011.from_pydata([(-1.0, -2.091, -0.3159), (-1.0, -2.091, 1.684), (-1.0, 1.909, -0.3159), (-1.0, 1.909, 1.684), (1.0, -2.091, -0.3159), (1.0, -2.091, 1.684), (1.0, 1.909, -0.3159), (1.0, 1.909, 1.684), (0.0, 1.909, -0.3159), (0.0, 1.909, 2.684), (0.0, -2.091, -0.3159), (0.0, -2.091, 2.684), (-1.0, -0.09091, -0.3159), (-1.0, -0.09091, 1.684), (1.0, -0.09091, -0.3159), (1.0, -0.09091, 1.684), (0.0, -0.09091, 2.684), (0.0, -0.09091, -0.3159), (1.993, 1.909, 0.6841), (1.993, 1.909, -0.3159), (1.993, -0.09091, -0.3159), (1.993, -0.09091, 0.6841)], [], [(12, 13, 3, 2), (8, 9, 7, 6), (14, 15, 5, 4), (10, 11, 1, 0), (17, 14, 4, 10), (16, 13, 1, 11), (15, 16, 11, 5), (12, 17, 10, 0), (4, 5, 11, 10), (2, 3, 9, 8), (2, 8, 17, 12), (7, 9, 16, 15), (9, 3, 13, 16), (8, 6, 14, 17), (14, 6, 19, 20), (0, 1, 13, 12), (19, 18, 21, 20), (7, 15, 21, 18), (15, 14, 20, 21), (6, 7, 18, 19)])
_uv = me_cube_011.uv_layers.new(name='UVMap')
_uv.uv.foreach_set('vector', [0.375, 0.125, 0.625, 0.125, 0.625, 0.25, 0.375, 0.25, 0.375, 0.375, 0.625, 0.375, 0.625, 0.5, 0.375, 0.5, 0.375, 0.625, 0.625, 0.625, 0.625, 0.75, 0.375, 0.75, 0.375, 0.875, 0.625, 0.875, 0.625, 1.0, 0.375, 1.0, 0.25, 0.625, 0.375, 0.625, 0.375, 0.75, 0.25, 0.75, 0.75, 0.625, 0.875, 0.625, 0.875, 0.75, 0.75, 0.75, 0.625, 0.625, 0.75, 0.625, 0.75, 0.75, 0.625, 0.75, 0.125, 0.625, 0.25, 0.625, 0.25, 0.75, 0.125, 0.75, 0.375, 0.75, 0.625, 0.75, 0.625, 0.875, 0.375, 0.875, 0.375, 0.25, 0.625, 0.25, 0.625, 0.375, 0.375, 0.375, 0.125, 0.5, 0.25, 0.5, 0.25, 0.625, 0.125, 0.625, 0.625, 0.5, 0.75, 0.5, 0.75, 0.625, 0.625, 0.625, 0.75, 0.5, 0.875, 0.5, 0.875, 0.625, 0.75, 0.625, 0.25, 0.5, 0.375, 0.5, 0.375, 0.625, 0.25, 0.625, 0.375, 0.625, 0.375, 0.5, 0.375, 0.5, 0.375, 0.625, 0.375, 0.0, 0.625, 0.0, 0.625, 0.125, 0.375, 0.125, 0.375, 0.5, 0.625, 0.5, 0.625, 0.625, 0.375, 0.625, 0.625, 0.5, 0.625, 0.625, 0.625, 0.625, 0.625, 0.5, 0.625, 0.625, 0.375, 0.625, 0.375, 0.625, 0.625, 0.625, 0.375, 0.5, 0.625, 0.5, 0.625, 0.5, 0.375, 0.5])
me_cube_011.update()

# ---- objects
ob_light_house = bpy.data.objects.new('Light House', me_cylinder_001)
ob_base_rocks = bpy.data.objects.new('Base Rocks', me_icosphere)
ob_light = bpy.data.objects.new('Light', light_light)
ob_camera = bpy.data.objects.new('Camera', cam_camera)
ob_water = bpy.data.objects.new('Water', me_plane)
ob_cube = bpy.data.objects.new('Cube', me_cube_003)
ob_cube_001 = bpy.data.objects.new('Cube.001', me_cube_008)
ob_cube_002 = bpy.data.objects.new('Cube.002', me_cube_006)
ob_cube_003 = bpy.data.objects.new('Cube.003', me_cube_010)
ob_cube_004 = bpy.data.objects.new('Cube.004', me_cube_008)
ob_cube_005 = bpy.data.objects.new('Cube.005', me_cube_003)
ob_cube_006 = bpy.data.objects.new('Cube.006', me_cube_010)
ob_cube_007 = bpy.data.objects.new('Cube.007', me_cube_011)

# ---- transforms, parenting, visibility, modifiers, constraints
ob_light_house.location = (6.242, 3.243, 2.118)
ob_light_house.rotation_euler = (0.003241, -0.008049, -0.001425)
ob_light_house.scale = (0.4847, 0.4847, 0.4847)
ob_base_rocks.location = (0.0, 0.0, 0.0)
ob_light.location = (-2.472, -5.812, 5.904)
ob_light.rotation_euler = (0.6503, 0.05522, 1.866)
ob_light.lock_rotations_4d = False
ob_light.empty_display_type = 'ARROWS'
ob_light.color = (0.0, 0.0, 0.0, 0.0)
ob_light.lineart.crease_threshold = 0.0
ob_camera.location = (-5.308, 20.72, 5.905)
ob_camera.rotation_euler = (1.41, 4.621e-08, -2.76)
ob_camera.lock_rotations_4d = False
ob_camera.empty_display_type = 'ARROWS'
ob_camera.color = (0.0, 0.0, 0.0, 0.0)
ob_camera.display_type = 'WIRE'
ob_camera.lineart.crease_threshold = 0.0
ob_water.location = (0.0, 0.0, 0.0)
ob_water.scale = (30.0, 30.0, 30.0)
ob_cube.location = (-0.008072, 1.316, 2.375)
ob_cube.rotation_euler = (-0.0251, 0.01775, 2.246)
ob_cube.scale = (0.2693, 0.2693, 0.2693)
ob_cube_001.location = (-1.446, 0.1068, 2.447)
ob_cube_001.rotation_euler = (0.0, -0.0, 2.451)
ob_cube_001.scale = (0.2693, 0.2693, 0.2693)
ob_cube_002.location = (-1.296, -1.026, 2.792)
ob_cube_002.rotation_euler = (0.0, -0.0, 2.287)
ob_cube_002.scale = (0.2693, 0.2693, 0.2693)
ob_cube_003.location = (0.5075, -0.9096, 2.95)
ob_cube_003.rotation_euler = (0.0, -0.0, 5.481)
ob_cube_003.scale = (0.2693, 0.5385, 0.2693)
ob_cube_004.location = (-0.5676, 0.05735, 2.881)
ob_cube_004.rotation_euler = (0.0, -0.0, 1.117)
ob_cube_004.scale = (0.2693, 0.2693, 0.2693)
ob_cube_005.location = (-0.8058, 1.543, 1.988)
ob_cube_005.rotation_euler = (0.0, -0.0, -0.06363)
ob_cube_005.scale = (0.2693, 0.2693, 0.2693)
ob_cube_006.location = (2.519, -1.456, 2.301)
ob_cube_006.rotation_euler = (-0.09417, 0.05582, 5.438)
ob_cube_006.scale = (0.2693, 0.5385, 0.2693)
ob_cube_007.location = (-2.133, 0.4419, 1.775)
ob_cube_007.rotation_euler = (-0.08028, 0.02135, 0.2264)
ob_cube_007.scale = (0.2693, 0.2693, 0.2693)

# ---- collection membership
scene.collection.objects.link(ob_light_house)
scene.collection.objects.link(ob_base_rocks)
col_collection.objects.link(ob_light)
col_collection.objects.link(ob_camera)
col_collection.objects.link(ob_water)
col_houses.objects.link(ob_cube)
col_houses.objects.link(ob_cube_001)
col_houses.objects.link(ob_cube_002)
col_houses.objects.link(ob_cube_003)
col_houses.objects.link(ob_cube_004)
col_houses.objects.link(ob_cube_005)
col_houses.objects.link(ob_cube_006)
col_houses.objects.link(ob_cube_007)

# ---- scene / render settings (as saved in the file)
scene.camera = ob_camera
scene.frame_start = 1; scene.frame_end = 250; scene.frame_set(3)
scene.render.engine = 'BLENDER_EEVEE_NEXT'
scene.cycles.sampling_pattern = 'TABULATED_SOBOL'
scene.cycles.use_light_tree = False
scene.eevee.use_gtao = True
scene.eevee.gtao_distance = 0.11
scene.view_settings.view_transform = 'Filmic'
bpy.context.view_layer.update()

